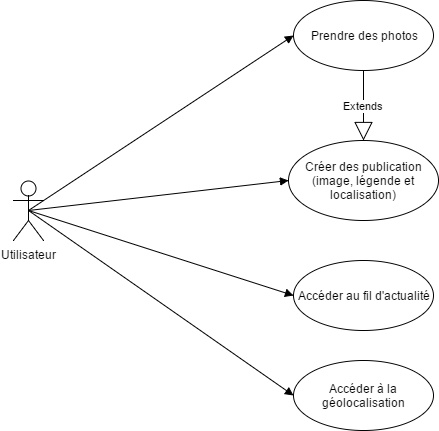

The diagram above was exported from draw.io. Its source (the exported page's mxGraphModel, read from the mxfile embedded in the PNG):
<mxGraphModel dx="872" dy="457" grid="1" gridSize="10" guides="1" tooltips="1" connect="1" arrows="1" fold="1" page="1" pageScale="1" pageWidth="826" pageHeight="1169" background="#ffffff" math="0" shadow="0">
  <root>
    <mxCell id="0" />
    <mxCell id="1" parent="0" />
    <mxCell id="2" value="Utilisateur" style="shape=umlActor;verticalLabelPosition=bottom;labelBackgroundColor=#ffffff;verticalAlign=top;html=1;" vertex="1" parent="1">
      <mxGeometry x="70" y="360" width="30" height="60" as="geometry" />
    </mxCell>
    <mxCell id="7" value="Prendre des photos" style="ellipse;whiteSpace=wrap;html=1;" vertex="1" parent="1">
      <mxGeometry x="350" y="180" width="140" height="70" as="geometry" />
    </mxCell>
    <mxCell id="8" value="Créer des publication&lt;div&gt;(image, légende et localisation)&lt;/div&gt;" style="ellipse;whiteSpace=wrap;html=1;" vertex="1" parent="1">
      <mxGeometry x="345" y="320" width="150" height="80" as="geometry" />
    </mxCell>
    <mxCell id="9" value="Extends" style="endArrow=block;endSize=16;endFill=0;html=1;exitX=0.5;exitY=1;entryX=0.5;entryY=0;" edge="1" parent="1" source="7" target="8">
      <mxGeometry width="160" relative="1" as="geometry">
        <mxPoint x="450" y="280" as="sourcePoint" />
        <mxPoint x="610" y="280" as="targetPoint" />
      </mxGeometry>
    </mxCell>
    <mxCell id="10" value="" style="html=1;verticalAlign=bottom;endArrow=block;exitX=0.5;exitY=0.5;exitPerimeter=0;entryX=0;entryY=0.5;" edge="1" parent="1" source="2" target="7">
      <mxGeometry width="80" relative="1" as="geometry">
        <mxPoint x="180" y="390" as="sourcePoint" />
        <mxPoint x="260" y="390" as="targetPoint" />
      </mxGeometry>
    </mxCell>
    <mxCell id="11" value="" style="html=1;verticalAlign=bottom;endArrow=block;exitX=0.5;exitY=0.5;exitPerimeter=0;entryX=0;entryY=0.5;" edge="1" parent="1" source="2" target="8">
      <mxGeometry width="80" relative="1" as="geometry">
        <mxPoint x="110" y="425" as="sourcePoint" />
        <mxPoint x="375" y="250" as="targetPoint" />
      </mxGeometry>
    </mxCell>
    <mxCell id="12" value="Accéder au fil d'actualité" style="ellipse;whiteSpace=wrap;html=1;" vertex="1" parent="1">
      <mxGeometry x="350" y="440" width="140" height="70" as="geometry" />
    </mxCell>
    <mxCell id="14" value="Accéder à la géolocalisation" style="ellipse;whiteSpace=wrap;html=1;" vertex="1" parent="1">
      <mxGeometry x="350" y="540" width="140" height="70" as="geometry" />
    </mxCell>
    <mxCell id="17" value="" style="html=1;verticalAlign=bottom;endArrow=block;exitX=0.5;exitY=0.5;exitPerimeter=0;entryX=0;entryY=0.5;" edge="1" parent="1" source="2" target="12">
      <mxGeometry width="80" relative="1" as="geometry">
        <mxPoint x="110" y="460" as="sourcePoint" />
        <mxPoint x="370" y="430" as="targetPoint" />
      </mxGeometry>
    </mxCell>
    <mxCell id="18" value="" style="html=1;verticalAlign=bottom;endArrow=block;exitX=0.5;exitY=0.5;exitPerimeter=0;entryX=0;entryY=0.5;" edge="1" parent="1" source="2" target="14">
      <mxGeometry width="80" relative="1" as="geometry">
        <mxPoint x="105" y="410" as="sourcePoint" />
        <mxPoint x="365" y="380" as="targetPoint" />
      </mxGeometry>
    </mxCell>
  </root>
</mxGraphModel>